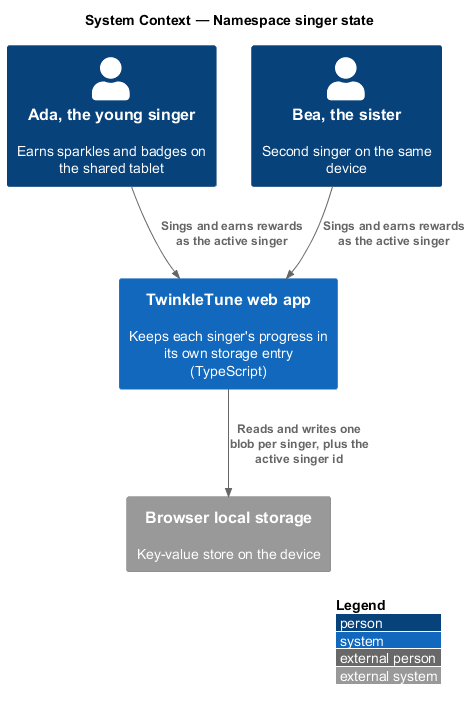

The diagram above was rendered by PlantUML. Its source (embedded in the PNG):
@startuml
!include <C4/C4_Context>
LAYOUT_WITH_LEGEND()
title System Context — Namespace singer state

Person(ada, "Ada, the young singer", "Earns sparkles and badges on the shared tablet")
Person(bea, "Bea, the sister", "Second singer on the same device")
System(twinkle, "TwinkleTune web app", "Keeps each singer's progress in its own storage entry (TypeScript)")
System_Ext(storage, "Browser local storage", "Key-value store on the device")

Rel(ada, twinkle, "Sings and earns rewards as the active singer")
Rel(bea, twinkle, "Sings and earns rewards as the active singer")
Rel(twinkle, storage, "Reads and writes one blob per singer, plus the active singer id")
@enduml